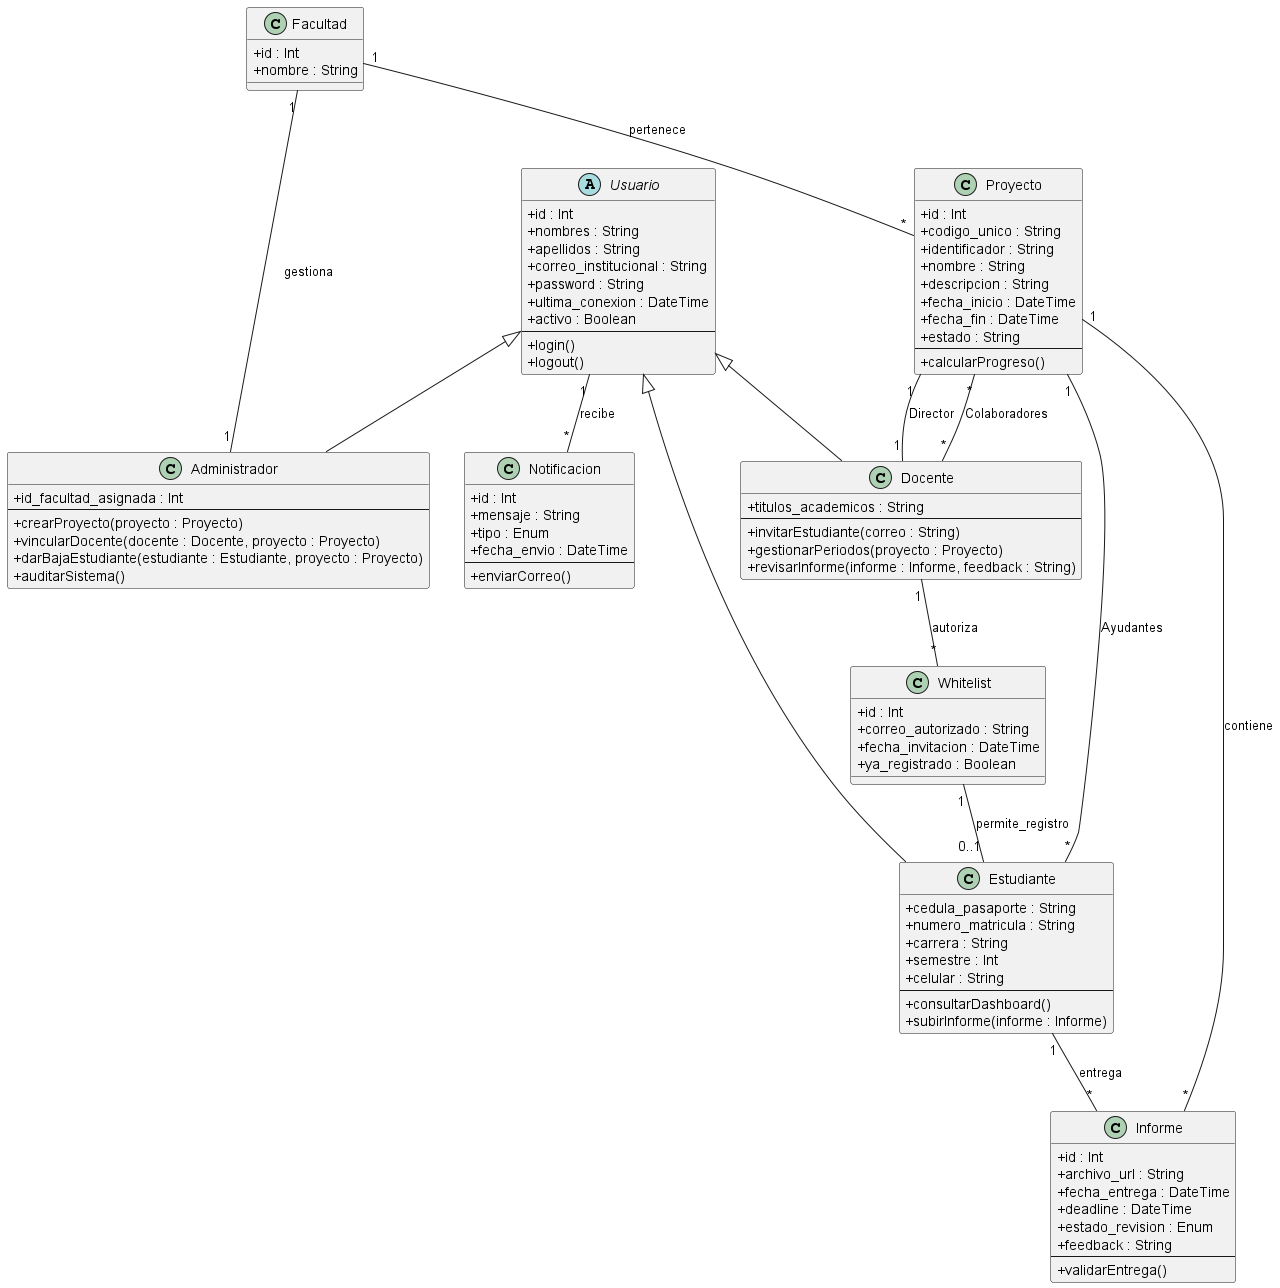

The diagram above was rendered by PlantUML. Its source (embedded in the PNG):
@startuml
skinparam classAttributeIconSize 0

' =====================
' Clases
' =====================

abstract class Usuario {
    +id : Int
    +nombres : String
    +apellidos : String
    +correo_institucional : String
    +password : String
    +ultima_conexion : DateTime
    +activo : Boolean
    --
    +login()
    +logout()
}

class Estudiante {
    +cedula_pasaporte : String
    +numero_matricula : String
    +carrera : String
    +semestre : Int
    +celular : String
    --
    +consultarDashboard()
    +subirInforme(informe : Informe)
}

class Docente {
    +titulos_academicos : String
    --
    +invitarEstudiante(correo : String)
    +gestionarPeriodos(proyecto : Proyecto)
    +revisarInforme(informe : Informe, feedback : String)
}

class Administrador {
    +id_facultad_asignada : Int
    --
    +crearProyecto(proyecto : Proyecto)
    +vincularDocente(docente : Docente, proyecto : Proyecto)
    +darBajaEstudiante(estudiante : Estudiante, proyecto : Proyecto)
    +auditarSistema()
}

class Proyecto {
    +id : Int
    +codigo_unico : String
    +identificador : String
    +nombre : String
    +descripcion : String
    +fecha_inicio : DateTime
    +fecha_fin : DateTime
    +estado : String
    --
    +calcularProgreso()
}

class Informe {
    +id : Int
    +archivo_url : String
    +fecha_entrega : DateTime
    +deadline : DateTime
    +estado_revision : Enum
    +feedback : String
    --
    +validarEntrega()
}

class Whitelist {
    +id : Int
    +correo_autorizado : String
    +fecha_invitacion : DateTime
    +ya_registrado : Boolean
}

class Facultad {
    +id : Int
    +nombre : String
}

class Notificacion {
    +id : Int
    +mensaje : String
    +tipo : Enum
    +fecha_envio : DateTime
    --
    +enviarCorreo()
}

' =====================
' Herencia
' =====================

Usuario <|-- Estudiante
Usuario <|-- Docente
Usuario <|-- Administrador

' =====================
' Relaciones
' =====================

Facultad "1" -- "*" Proyecto : pertenece
Facultad "1" -- "1" Administrador : gestiona

Proyecto "1" -- "1" Docente : Director
Proyecto "*" -- "*" Docente : Colaboradores
Proyecto "1" -- "*" Estudiante : Ayudantes

Proyecto "1" -- "*" Informe : contiene
Estudiante "1" -- "*" Informe : entrega

Docente "1" -- "*" Whitelist : autoriza
Whitelist "1" -- "0..1" Estudiante : permite_registro

Usuario "1" -- "*" Notificacion : recibe

@enduml